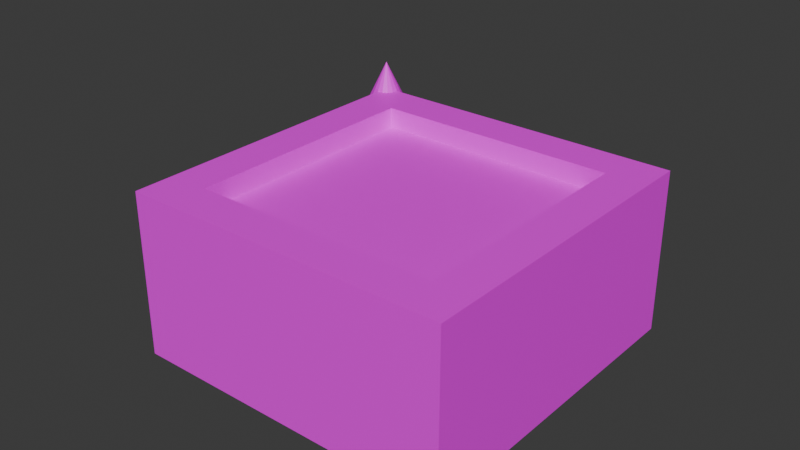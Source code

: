 # Source: drill.blend  (saved by Blender 4.2.66; exported with 4.5.12 LTS)
import bpy
from mathutils import Matrix  # noqa: F401  (used for matrix-valued properties, if any)

bpy.ops.wm.read_factory_settings(use_empty=True)
scene = bpy.context.scene
scene.name = 'Scene'

# ---- collections
col_collection = bpy.data.collections.new('Collection'); scene.collection.children.link(col_collection)

# ---- images (referenced by path relative to the original .blend; pixels are not part of the script)
import os
ASSET_DIR = os.environ.get("B2B_ASSET_DIR", "")  # directory of the original .blend (textures are referenced by path, not embedded)
HERE = os.path.dirname(os.path.abspath(__file__))  # packed textures are extracted next to this script under _unpacked/

def load_image(name, relpath, width, height, colorspace="sRGB"):
    """Load a texture the original file referenced (path relative to the .blend, or extracted next to this script)."""
    p = next((c for c in (os.path.join(HERE, relpath), os.path.join(ASSET_DIR, relpath)) if relpath and os.path.exists(c)), "")
    if p:
        img = bpy.data.images.load(p, check_existing=True)
        img.name = name
    else:  # same state as the original file: an image datablock whose file is absent (Cycles renders it pink)
        img = bpy.data.images.new(name, width, height)
        img.source = "FILE"
        img.filepath = "//" + (relpath or name)
    img.colorspace_settings.name = colorspace
    return img
img_drill_png = load_image('drill.png', 'drill.png', 1024, 1024, 'sRGB')

# ---- materials (node trees are filled in below, after node groups)
mat_material = bpy.data.materials.new('Material')
mat_material.alpha_threshold = 0.0
mat_material.roughness = 0.5
mat_material.line_color = (0.0, 0.0, 0.0, 1.0)

# ---- material node trees
mat_material.use_nodes = True; mat_material.node_tree.nodes.clear()
_N = mat_material.node_tree.nodes; _L = mat_material.node_tree.links
n0 = _N.new('ShaderNodeOutputMaterial'); n0.name = 'Material Output'; n0.location = (300, 300)
n1 = _N.new('ShaderNodeBsdfPrincipled'); n1.name = 'Principled BSDF'; n1.location = (10, 300)
n1.inputs[3].default_value = 1.45
n2 = _N.new('ShaderNodeTexImage'); n2.name = 'Image Texture'; n2.location = (-339, 202)
n2.image = img_drill_png
n2.interpolation = 'Closest'
_L.new(n1.outputs[0], n0.inputs[0])
_L.new(n2.outputs[0], n1.inputs[0])
n0.is_active_output = True

# ---- world
world_world = bpy.data.worlds.new('World'); scene.world = world_world
world_world.use_nodes = True; world_world.node_tree.nodes.clear()
_N = world_world.node_tree.nodes; _L = world_world.node_tree.links
n0 = _N.new('ShaderNodeOutputWorld'); n0.name = 'World Output'; n0.location = (300, 300)
n1 = _N.new('ShaderNodeBackground'); n1.name = 'Background'; n1.location = (10, 300)
n1.inputs[0].default_value = (0.05088, 0.05088, 0.05088, 1.0)
_L.new(n1.outputs[0], n0.inputs[0])
n0.is_active_output = True
world_world.color = (0.05088, 0.05088, 0.05088)
world_world.sun_shadow_jitter_overblur = 0.0

# ---- meshes
me_cube = bpy.data.meshes.new('Cube')
me_cube.from_pydata([(0.75, 0.75, 0.0), (1.0, 1.0, -1.0), (0.75, -0.75, 0.0), (1.0, -1.0, -1.0), (-0.75, 0.75, 0.0), (-1.0, 1.0, -1.0), (-0.75, -0.75, 0.0), (-1.0, -1.0, -1.0), (1.0, -1.0, 0.0), (-1.0, -1.0, 0.0), (1.0, 1.0, 0.0), (-1.0, 1.0, 0.0), (0.75, -0.75, -0.125), (-0.75, -0.75, -0.125), (0.75, 0.75, -0.125), (-0.75, 0.75, -0.125)], [], [(4, 6, 13, 15), (3, 8, 9, 7), (7, 9, 11, 5), (5, 1, 3, 7), (1, 10, 8, 3), (5, 11, 10, 1), (2, 6, 9, 8), (0, 2, 8, 10), (6, 4, 11, 9), (4, 0, 10, 11), (14, 15, 13, 12), (6, 2, 12, 13), (0, 4, 15, 14), (2, 0, 14, 12)])
_uv = me_cube.uv_layers.new(name='UVMap')
_uv.uv.foreach_set('vector', [0.1254, 0.4736, 0.1254, 0.2861, 0.1254, 0.2861, 0.1254, 0.4736, 0.0, 1.0, 0.0, 0.875, 1.0, 0.875, 1.0, 1.0, 0.0, 1.0, 0.0, 0.875, 1.0, 0.875, 1.0, 1.0, 0.0, 0.5, 1.0, 0.5, 1.0, 0.75, 0.0, 0.75, 0.0, 1.0, 0.0, 0.875, 1.0, 0.875, 1.0, 1.0, 0.0, 1.0, 0.0, 0.875, 1.0, 0.875, 1.0, 1.0, 0.875, 0.28, 0.125, 0.28, 0.0, 0.25, 1.0, 0.25, 0.875, 0.47, 0.875, 0.28, 1.0, 0.25, 1.0, 0.5, 0.125, 0.28, 0.125, 0.47, 0.0, 0.5, 0.0, 0.25, 0.125, 0.47, 0.875, 0.47, 1.0, 0.5, 0.0, 0.5, 0.875, 0.47, 0.125, 0.47, 0.125, 0.28, 0.875, 0.28, 0.1254, 0.2861, 0.8754, 0.2861, 0.8754, 0.2861, 0.1254, 0.2861, 0.8754, 0.4736, 0.1254, 0.4736, 0.1254, 0.4736, 0.8754, 0.4736, 0.09536, 0.4523, 0.09536, 0.04768, 0.09536, 0.04768, 0.09536, 0.4523])
me_cube.materials.append(mat_material)
me_cube.use_mirror_vertex_groups = False
me_cube.update()
me_cube.normals_split_custom_set([tuple(v) for v in zip(*[iter([1.0, 0.0, 0.0, 1.0, 0.0, 0.0, 1.0, 0.0, 0.0, 1.0, 0.0, 0.0, 0.0, -1.0, 0.0, 0.0, -1.0, 0.0, 0.0, -1.0, 0.0, 0.0, -1.0, 0.0, -1.0, 0.0, 0.0, -1.0, 0.0, 0.0, -1.0, 0.0, 0.0, -1.0, 0.0, 0.0, 0.0, 0.0, -1.0, 0.0, 0.0, -1.0, 0.0, 0.0, -1.0, 0.0, 0.0, -1.0, 1.0, 0.0, 0.0, 1.0, 0.0, 0.0, 1.0, 0.0, 0.0, 1.0, 0.0, 0.0, 0.0, 1.0, 0.0, 0.0, 1.0, 0.0, 0.0, 1.0, 0.0, 0.0, 1.0, 0.0, 0.0, 0.0, 1.0, 0.0, 0.0, 1.0, 0.0, 0.0, 1.0, 0.0, 0.0, 1.0, 0.0, 0.0, 1.0, 0.0, 0.0, 1.0, 0.0, 0.0, 1.0, 0.0, 0.0, 1.0, 0.0, 0.0, 1.0, 0.0, 0.0, 1.0, 0.0, 0.0, 1.0, 0.0, 0.0, 1.0, 0.0, 0.0, 1.0, 0.0, 0.0, 1.0, 0.0, 0.0, 1.0, 0.0, 0.0, 1.0, 0.0, 0.0, 1.0, 0.0, 0.0, 1.0, 0.0, 0.0, 1.0, 0.0, 0.0, 1.0, 0.0, 1.0, 0.0, 0.0, 1.0, 0.0, 0.0, 1.0, 0.0, 0.0, 1.0, 0.0, 0.0, -1.0, 0.0, 0.0, -1.0, 0.0, 0.0, -1.0, 0.0, 0.0, -1.0, 0.0, -1.0, 0.0, 0.0, -1.0, 0.0, 0.0, -1.0, 0.0, 0.0, -1.0, 0.0, 0.0])] * 3)])
me_cone = bpy.data.meshes.new('Cone')
me_cone.from_pydata([(0.0, 1.0, -1.0), (0.3827, 0.9239, -1.0), (0.7071, 0.7071, -1.0), (0.9239, 0.3827, -1.0), (1.0, 0.0, -1.0), (0.9239, -0.3827, -1.0), (0.7071, -0.7071, -1.0), (0.3827, -0.9239, -1.0), (0.0, -1.0, -1.0), (-0.3827, -0.9239, -1.0), (-0.7071, -0.7071, -1.0), (-0.9239, -0.3827, -1.0), (-1.0, 0.0, -1.0), (-0.9239, 0.3827, -1.0), (-0.7071, 0.7071, -1.0), (-0.3827, 0.9239, -1.0), (0.0, 0.0, 1.0)], [], [(0, 16, 1), (1, 16, 2), (2, 16, 3), (3, 16, 4), (4, 16, 5), (5, 16, 6), (6, 16, 7), (7, 16, 8), (8, 16, 9), (9, 16, 10), (10, 16, 11), (11, 16, 12), (12, 16, 13), (13, 16, 14), (7, 11, 15), (14, 16, 15), (15, 16, 0), (15, 0, 1), (1, 2, 15), (2, 3, 15), (3, 4, 5), (5, 6, 3), (6, 7, 3), (7, 8, 9), (9, 10, 7), (10, 11, 7), (11, 12, 13), (13, 14, 11), (14, 15, 11), (15, 3, 7)])
_uv = me_cone.uv_layers.new(name='UVMap')
_uv.uv.foreach_set('vector', [0.5, 0.214, 0.5, 0.125, 0.6363, 0.2072, 0.6363, 0.2072, 0.5, 0.125, 0.7518, 0.1879, 0.7518, 0.1879, 0.5, 0.125, 0.829, 0.1591, 0.829, 0.1591, 0.5, 0.125, 0.8561, 0.125, 0.8561, 0.125, 0.5, 0.125, 0.829, 0.09094, 0.829, 0.09094, 0.5, 0.125, 0.7518, 0.06206, 0.7518, 0.06206, 0.5, 0.125, 0.6363, 0.04276, 0.6363, 0.04276, 0.5, 0.125, 0.5, 0.03599, 0.5, 0.03599, 0.5, 0.125, 0.3637, 0.04276, 0.3637, 0.04276, 0.5, 0.125, 0.2482, 0.06206, 0.2482, 0.06206, 0.5, 0.125, 0.171, 0.09094, 0.171, 0.09094, 0.5, 0.125, 0.1439, 0.125, 0.1439, 0.125, 0.5, 0.125, 0.171, 0.1591, 0.171, 0.1591, 0.5, 0.125, 0.2482, 0.1879, 0.6363, 0.04276, 0.171, 0.09094, 0.3637, 0.2072, 0.2482, 0.1879, 0.5, 0.125, 0.3637, 0.2072, 0.3637, 0.2072, 0.5, 0.125, 0.5, 0.214, 0.3637, 0.2072, 0.5, 0.214, 0.6363, 0.2072, 0.6363, 0.2072, 0.7518, 0.1879, 0.3637, 0.2072, 0.7518, 0.1879, 0.829, 0.1591, 0.3637, 0.2072, 0.829, 0.1591, 0.8561, 0.125, 0.829, 0.09094, 0.829, 0.09094, 0.7518, 0.06206, 0.829, 0.1591, 0.7518, 0.06206, 0.6363, 0.04276, 0.829, 0.1591, 0.6363, 0.04276, 0.5, 0.03599, 0.3637, 0.04276, 0.3637, 0.04276, 0.2482, 0.06206, 0.6363, 0.04276, 0.2482, 0.06206, 0.171, 0.09094, 0.6363, 0.04276, 0.171, 0.09094, 0.1439, 0.125, 0.171, 0.1591, 0.171, 0.1591, 0.2482, 0.1879, 0.171, 0.09094, 0.2482, 0.1879, 0.3637, 0.2072, 0.171, 0.09094, 0.3637, 0.2072, 0.829, 0.1591, 0.6363, 0.04276])
me_cone.materials.append(mat_material)
me_cone.update()
me_cone.normals_split_custom_set([tuple(v) for v in zip(*[iter([0.1752, 0.8806, 0.4403, 0.1752, 0.8806, 0.4403, 0.1752, 0.8806, 0.4403, 0.4988, 0.7465, 0.4403, 0.4988, 0.7465, 0.4403, 0.4988, 0.7465, 0.4403, 0.7465, 0.4988, 0.4403, 0.7465, 0.4988, 0.4403, 0.7465, 0.4988, 0.4403, 0.8806, 0.1752, 0.4403, 0.8806, 0.1752, 0.4403, 0.8806, 0.1752, 0.4403, 0.8806, -0.1752, 0.4403, 0.8806, -0.1752, 0.4403, 0.8806, -0.1752, 0.4403, 0.7465, -0.4988, 0.4403, 0.7465, -0.4988, 0.4403, 0.7465, -0.4988, 0.4403, 0.4988, -0.7465, 0.4403, 0.4988, -0.7465, 0.4403, 0.4988, -0.7465, 0.4403, 0.1752, -0.8806, 0.4403, 0.1752, -0.8806, 0.4403, 0.1752, -0.8806, 0.4403, -0.1752, -0.8806, 0.4403, -0.1752, -0.8806, 0.4403, -0.1752, -0.8806, 0.4403, -0.4988, -0.7465, 0.4403, -0.4988, -0.7465, 0.4403, -0.4988, -0.7465, 0.4403, -0.7465, -0.4988, 0.4403, -0.7465, -0.4988, 0.4403, -0.7465, -0.4988, 0.4403, -0.8806, -0.1752, 0.4403, -0.8806, -0.1752, 0.4403, -0.8806, -0.1752, 0.4403, -0.8806, 0.1752, 0.4403, -0.8806, 0.1752, 0.4403, -0.8806, 0.1752, 0.4403, -0.7465, 0.4988, 0.4403, -0.7465, 0.4988, 0.4403, -0.7465, 0.4988, 0.4403, 0.0, 0.0, -1.0, 0.0, 0.0, -1.0, 0.0, 0.0, -1.0, -0.4988, 0.7465, 0.4403, -0.4988, 0.7465, 0.4403, -0.4988, 0.7465, 0.4403, -0.1752, 0.8806, 0.4403, -0.1752, 0.8806, 0.4403, -0.1752, 0.8806, 0.4403, 0.0, 0.0, -1.0, 0.0, 0.0, -1.0, 0.0, 0.0, -1.0, 0.0, 0.0, -1.0, 0.0, 0.0, -1.0, 0.0, 0.0, -1.0, 0.0, 0.0, -1.0, 0.0, 0.0, -1.0, 0.0, 0.0, -1.0, 0.0, 0.0, -1.0, 0.0, 0.0, -1.0, 0.0, 0.0, -1.0, 0.0, 0.0, -1.0, 0.0, 0.0, -1.0, 0.0, 0.0, -1.0, 0.0, 0.0, -1.0, 0.0, 0.0, -1.0, 0.0, 0.0, -1.0, 0.0, 0.0, -1.0, 0.0, 0.0, -1.0, 0.0, 0.0, -1.0, 0.0, 0.0, -1.0, 0.0, 0.0, -1.0, 0.0, 0.0, -1.0, 0.0, 0.0, -1.0, 0.0, 0.0, -1.0, 0.0, 0.0, -1.0, 0.0, 0.0, -1.0, 0.0, 0.0, -1.0, 0.0, 0.0, -1.0, 0.0, 0.0, -1.0, 0.0, 0.0, -1.0, 0.0, 0.0, -1.0, 0.0, 0.0, -1.0, 0.0, 0.0, -1.0, 0.0, 0.0, -1.0, 0.0, 0.0, -1.0, 0.0, 0.0, -1.0, 0.0, 0.0, -1.0])] * 3)])

# ---- objects
ob_casing = bpy.data.objects.new('casing', me_cube)
ob_head = bpy.data.objects.new('head', me_cone)

# ---- transforms, parenting, visibility, modifiers, constraints
ob_casing.location = (0.5, -0.5, 0.5)
ob_casing.scale = (0.5, 0.5, 0.5)
ob_casing.lock_rotations_4d = False
ob_casing.empty_display_type = 'ARROWS'
ob_casing.lineart.crease_threshold = 0.0
ob_head.location = (0.0, 0.0, 0.25)
ob_head.scale = (0.33, 0.33, 0.3384)

# ---- collection membership
col_collection.objects.link(ob_casing)
col_collection.objects.link(ob_head)

# ---- scene / render settings (as saved in the file)
scene.frame_start = 1; scene.frame_end = 250; scene.frame_set(1)
scene.render.engine = 'BLENDER_EEVEE_NEXT'
bpy.context.view_layer.update()

# ---- added for rendering (the .blend has no active camera and no usable light): camera, sun
cam_auto = bpy.data.cameras.new('AutoCamera')
cam_auto.lens = 50.0
cam_auto.sensor_width = 36.0
cam_auto.clip_end = 1000.0
ob_auto_camera = bpy.data.objects.new('AutoCamera', cam_auto)
scene.collection.objects.link(ob_auto_camera)
ob_auto_camera.location = (2.18449, -2.55439, 1.7296)
ob_auto_camera.rotation_euler = (1.09748, -7.21219e-08, 0.694738)
scene.camera = ob_auto_camera
light_auto_sun = bpy.data.lights.new('AutoSun', 'SUN')
light_auto_sun.energy = 3.0
light_auto_sun.angle = 0.0523599
ob_auto_sun = bpy.data.objects.new('AutoSun', light_auto_sun)
scene.collection.objects.link(ob_auto_sun)
ob_auto_sun.rotation_euler = (0.872665, 0.174533, 0.523599)
bpy.context.view_layer.update()
